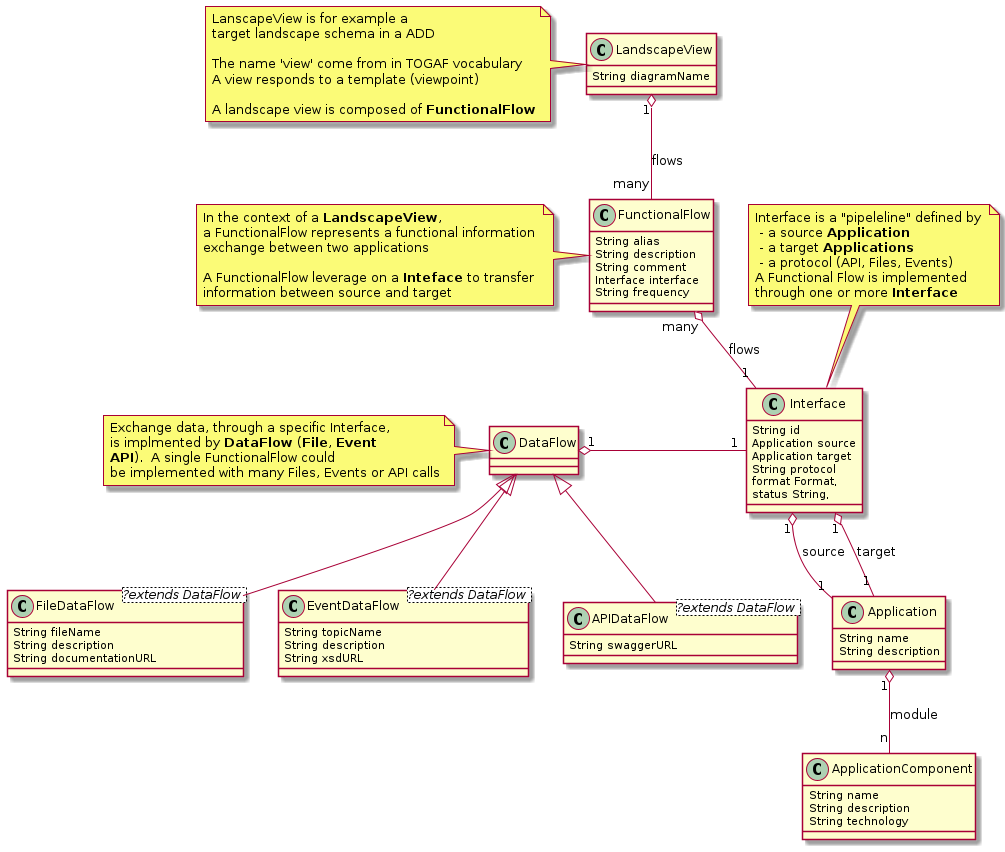

The diagram above was rendered by PlantUML. Its source (embedded in the PNG):
@startuml
LandscapeView "1" o-down- "many" FunctionalFlow : flows
FunctionalFlow "many" o-down- "1" Interface : flows
'FunctionalFlow "1" o-- "many" DataFlow
DataFlow "1" o-right- "1" Interface



Interface "1" o-- "1" Application : source
Interface "1" o-- "1" Application : target
Application "1" o-- "n" ApplicationComponent : module
DataFlow <|-- FileDataFlow
DataFlow <|-- EventDataFlow
DataFlow <|-- APIDataFlow

'DataFlow "1" o-left- "1" ApplicationComponent : source
'DataFlow "1" o-left- "1" ApplicationComponent : target



Class LandscapeView {
   String diagramName 
}
note left of LandscapeView
  LanscapeView is for example a 
  target landscape schema in a ADD
  
  The name 'view' come from in TOGAF vocabulary
  A view responds to a template (viewpoint)

  A landscape view is composed of <b>FunctionalFlow</b>
end note 

Class FunctionalFlow {
    String alias
    String description
    String comment
	Interface interface
	String frequency
}
note left of FunctionalFlow
  In the context of a <b>LandscapeView</b>,
  a FunctionalFlow represents a functional information 
  exchange between two applications
  
  A FunctionalFlow leverage on a <b>Inteface</b> to transfer
  information between source and target
end note 

Class Interface {
    String id
    Application source
    Application target
	String protocol
    format Format,
    status String,
}
note top of Interface
   Interface is a "pipeleline" defined by 
    - a source <b>Application</b>
    - a target <b>Applications</b>
    - a protocol (API, Files, Events)
   A Functional Flow is implemented 
   through one or more <b>Interface</b>
end note


Class Application {
String name
String description
}

Class ApplicationComponent {
String name
String description
String technology
}


Class DataFlow {
}
note left of DataFlow
  Exchange data, through a specific Interface, 
  is implmented by <b>DataFlow</b> (<b>File</b>, <b>Event</b>
  <b>API</b>).  A single FunctionalFlow could 
  be implemented with many Files, Events or API calls
end note 


Class FileDataFlow <?extends DataFlow > {
   String fileName
   String description
   String documentationURL
}

Class EventDataFlow <?extends DataFlow > {
   String topicName
   String description
   String xsdURL
}

Class APIDataFlow <?extends DataFlow > {
   String swaggerURL
}
@enduml